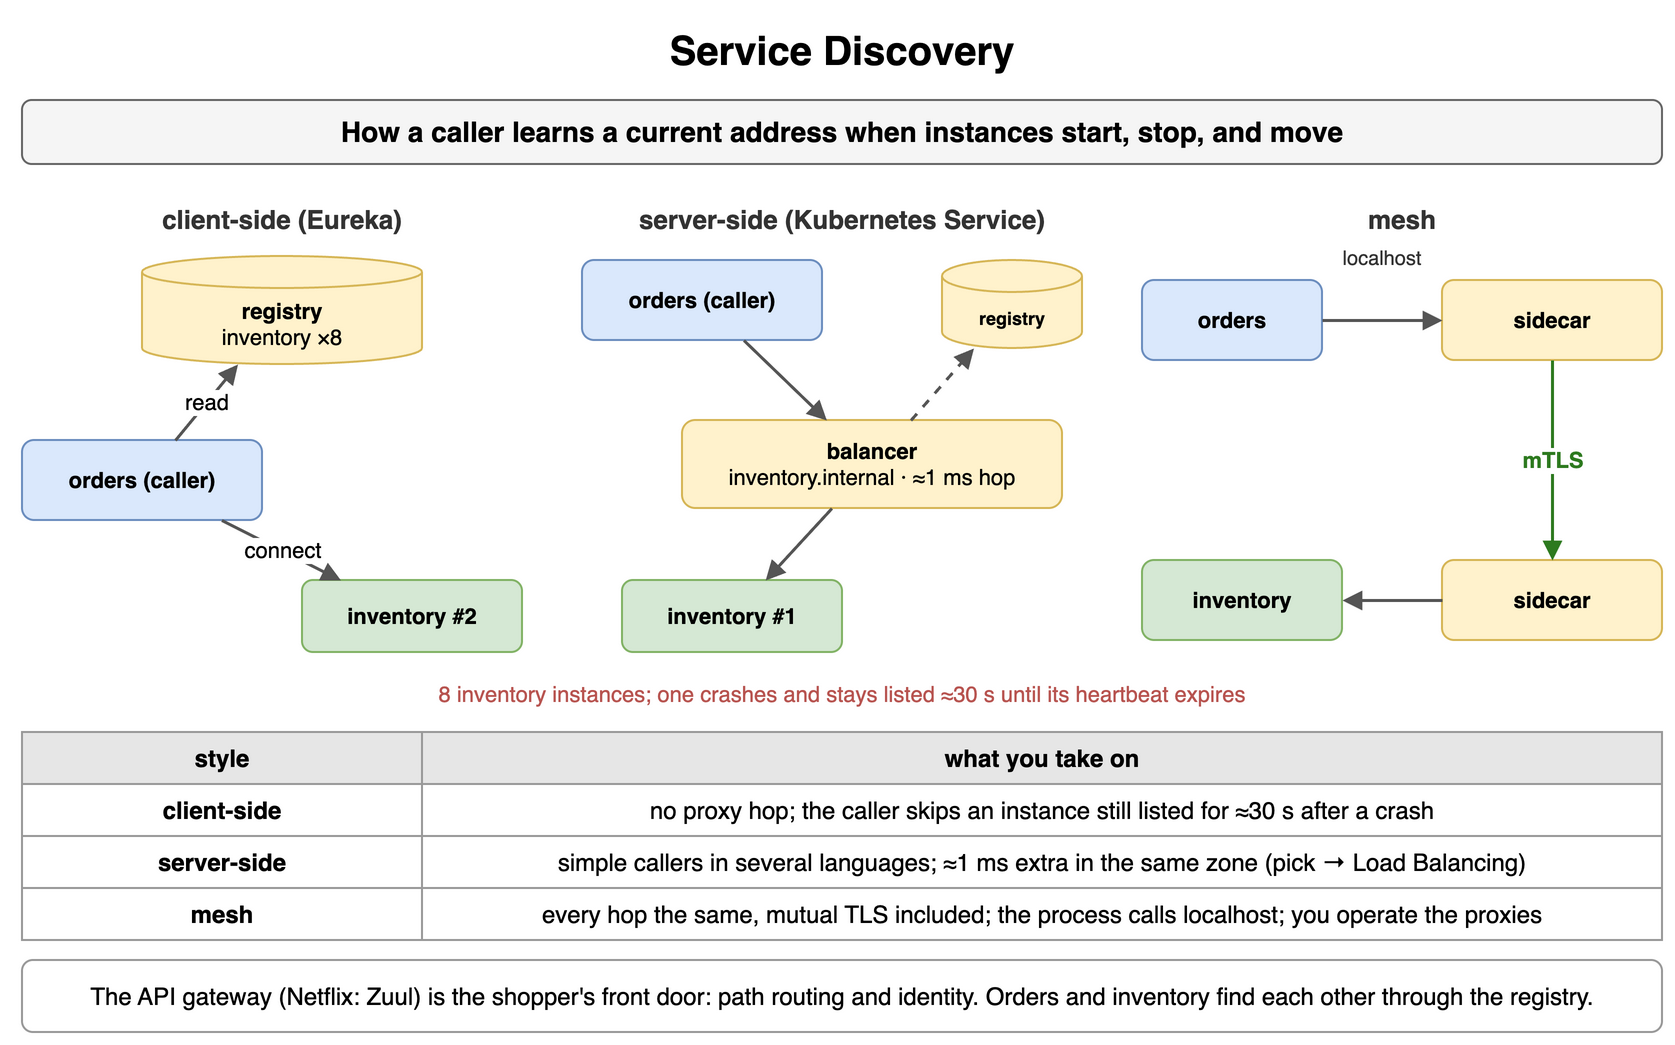

The diagram above was exported from draw.io. Its source (the exported page's mxGraphModel, read from the mxfile embedded in the PNG):
<mxGraphModel dx="900" dy="530" grid="1" gridSize="10" guides="1" tooltips="1" connect="1" arrows="1" fold="1" page="1" pageScale="1" pageWidth="900" pageHeight="530" math="0" shadow="0">
  <root>
    <mxCell id="0" />
    <mxCell id="1" parent="0" />
    <mxCell id="h1" value="Service Discovery" style="text;html=1;align=center;verticalAlign=middle;whiteSpace=wrap;fontSize=20;fontStyle=1;" vertex="1" parent="1">
      <mxGeometry x="40" y="10" width="820" height="30" as="geometry" />
    </mxCell>
    <mxCell id="h2" value="How a caller learns a current address when instances start, stop, and move" style="rounded=1;whiteSpace=wrap;html=1;fillColor=#f5f5f5;strokeColor=#666666;fontStyle=1;fontSize=14;" vertex="1" parent="1">
      <mxGeometry x="40" y="50" width="820" height="32" as="geometry" />
    </mxCell>
    <mxCell id="h3" value="client-side (Eureka)" style="text;html=1;whiteSpace=wrap;fontSize=11;align=center;verticalAlign=middle;fontSize=13;fontColor=#333333;fontStyle=1;" vertex="1" parent="1">
      <mxGeometry x="40" y="100" width="260" height="20" as="geometry" />
    </mxCell>
    <mxCell id="h4" value="server-side (Kubernetes Service)" style="text;html=1;whiteSpace=wrap;fontSize=11;align=center;verticalAlign=middle;fontSize=13;fontColor=#333333;fontStyle=1;" vertex="1" parent="1">
      <mxGeometry x="320" y="100" width="260" height="20" as="geometry" />
    </mxCell>
    <mxCell id="h5" value="mesh" style="text;html=1;whiteSpace=wrap;fontSize=11;align=center;verticalAlign=middle;fontSize=13;fontColor=#333333;fontStyle=1;" vertex="1" parent="1">
      <mxGeometry x="600" y="100" width="260" height="20" as="geometry" />
    </mxCell>
    <mxCell id="h6" value="registry&lt;br&gt;&lt;span style='font-weight:normal'&gt;inventory ×8&lt;/span&gt;" style="shape=cylinder3;whiteSpace=wrap;html=1;boundedLbl=1;backgroundOutline=1;size=8;fillColor=#fff2cc;strokeColor=#d6b656;fontStyle=1;fontSize=11;" vertex="1" parent="1">
      <mxGeometry x="100" y="128" width="140" height="54" as="geometry" />
    </mxCell>
    <mxCell id="h7" value="orders (caller)" style="rounded=1;whiteSpace=wrap;html=1;fillColor=#dae8fc;strokeColor=#6c8ebf;fontSize=11;align=center;fontStyle=1;" vertex="1" parent="1">
      <mxGeometry x="40" y="220" width="120" height="40" as="geometry" />
    </mxCell>
    <mxCell id="h8" value="inventory #2" style="rounded=1;whiteSpace=wrap;html=1;fillColor=#d5e8d4;strokeColor=#82b366;fontSize=11;align=center;fontStyle=1;" vertex="1" parent="1">
      <mxGeometry x="180" y="290" width="110" height="36" as="geometry" />
    </mxCell>
    <mxCell id="h9" value="read" style="endArrow=block;endSize=6;html=1;strokeWidth=1.5;strokeColor=#555555;fontSize=11;labelBackgroundColor=#ffffff;" edge="1" parent="1" source="h7" target="h6">
      <mxGeometry relative="1" as="geometry" />
    </mxCell>
    <mxCell id="h10" value="connect" style="endArrow=block;endSize=6;html=1;strokeWidth=1.5;strokeColor=#555555;fontSize=11;labelBackgroundColor=#ffffff;" edge="1" parent="1" source="h7" target="h8">
      <mxGeometry relative="1" as="geometry" />
    </mxCell>
    <mxCell id="h11" value="orders (caller)" style="rounded=1;whiteSpace=wrap;html=1;fillColor=#dae8fc;strokeColor=#6c8ebf;fontSize=11;align=center;fontStyle=1;" vertex="1" parent="1">
      <mxGeometry x="320" y="130" width="120" height="40" as="geometry" />
    </mxCell>
    <mxCell id="h12" value="balancer&lt;br&gt;&lt;span style='font-weight:normal'&gt;inventory.internal · ≈1 ms hop&lt;/span&gt;" style="rounded=1;whiteSpace=wrap;html=1;fillColor=#fff2cc;strokeColor=#d6b656;fontSize=11;align=center;fontStyle=1;" vertex="1" parent="1">
      <mxGeometry x="370" y="210" width="190" height="44" as="geometry" />
    </mxCell>
    <mxCell id="h13" value="registry" style="shape=cylinder3;whiteSpace=wrap;html=1;boundedLbl=1;backgroundOutline=1;size=8;fillColor=#fff2cc;strokeColor=#d6b656;fontStyle=1;fontSize=9;" vertex="1" parent="1">
      <mxGeometry x="500" y="130" width="70" height="44" as="geometry" />
    </mxCell>
    <mxCell id="h14" value="inventory #1" style="rounded=1;whiteSpace=wrap;html=1;fillColor=#d5e8d4;strokeColor=#82b366;fontSize=11;align=center;fontStyle=1;" vertex="1" parent="1">
      <mxGeometry x="340" y="290" width="110" height="36" as="geometry" />
    </mxCell>
    <mxCell id="h15" value="" style="endArrow=block;endSize=6;html=1;strokeWidth=1.5;strokeColor=#555555;fontSize=11;labelBackgroundColor=#ffffff;" edge="1" parent="1" source="h11" target="h12">
      <mxGeometry relative="1" as="geometry" />
    </mxCell>
    <mxCell id="h16" value="" style="endArrow=block;endSize=6;html=1;strokeWidth=1.5;strokeColor=#555555;fontSize=11;labelBackgroundColor=#ffffff;dashed=1;" edge="1" parent="1" source="h12" target="h13">
      <mxGeometry relative="1" as="geometry" />
    </mxCell>
    <mxCell id="h17" value="" style="endArrow=block;endSize=6;html=1;strokeWidth=1.5;strokeColor=#555555;fontSize=11;labelBackgroundColor=#ffffff;" edge="1" parent="1" source="h12" target="h14">
      <mxGeometry relative="1" as="geometry" />
    </mxCell>
    <mxCell id="h18" value="orders" style="rounded=1;whiteSpace=wrap;html=1;fillColor=#dae8fc;strokeColor=#6c8ebf;fontSize=11;align=center;fontStyle=1;" vertex="1" parent="1">
      <mxGeometry x="600" y="140" width="90" height="40" as="geometry" />
    </mxCell>
    <mxCell id="h19" value="sidecar" style="rounded=1;whiteSpace=wrap;html=1;fillColor=#fff2cc;strokeColor=#d6b656;fontSize=11;align=center;fontStyle=1;" vertex="1" parent="1">
      <mxGeometry x="750" y="140" width="110" height="40" as="geometry" />
    </mxCell>
    <mxCell id="h20" value="sidecar" style="rounded=1;whiteSpace=wrap;html=1;fillColor=#fff2cc;strokeColor=#d6b656;fontSize=11;align=center;fontStyle=1;" vertex="1" parent="1">
      <mxGeometry x="750" y="280" width="110" height="40" as="geometry" />
    </mxCell>
    <mxCell id="h21" value="inventory" style="rounded=1;whiteSpace=wrap;html=1;fillColor=#d5e8d4;strokeColor=#82b366;fontSize=11;align=center;fontStyle=1;" vertex="1" parent="1">
      <mxGeometry x="600" y="280" width="100" height="40" as="geometry" />
    </mxCell>
    <mxCell id="h22" value="" style="endArrow=block;endSize=6;html=1;strokeWidth=1.5;strokeColor=#555555;fontSize=11;labelBackgroundColor=#ffffff;" edge="1" parent="1" source="h18" target="h19">
      <mxGeometry relative="1" as="geometry" />
    </mxCell>
    <mxCell id="h23" value="localhost" style="text;html=1;whiteSpace=wrap;fontSize=11;align=center;verticalAlign=middle;fontSize=10;fontColor=#333333;" vertex="1" parent="1">
      <mxGeometry x="690" y="120" width="60" height="18" as="geometry" />
    </mxCell>
    <mxCell id="h24" value="mTLS" style="endArrow=block;endSize=6;html=1;strokeWidth=1.5;strokeColor=#2d7a1f;fontSize=11;labelBackgroundColor=#ffffff;fontColor=#2d7a1f;fontStyle=1;" edge="1" parent="1" source="h19" target="h20">
      <mxGeometry relative="1" as="geometry" />
    </mxCell>
    <mxCell id="h25" value="" style="endArrow=block;endSize=6;html=1;strokeWidth=1.5;strokeColor=#555555;fontSize=11;labelBackgroundColor=#ffffff;" edge="1" parent="1" source="h20" target="h21">
      <mxGeometry relative="1" as="geometry" />
    </mxCell>
    <mxCell id="h26" value="8 inventory instances; one crashes and stays listed ≈30 s until its heartbeat expires" style="text;html=1;whiteSpace=wrap;fontSize=11;align=center;verticalAlign=middle;fontSize=11;fontColor=#b85450;" vertex="1" parent="1">
      <mxGeometry x="40" y="338" width="820" height="18" as="geometry" />
    </mxCell>
    <mxCell id="h27" value="style" style="whiteSpace=wrap;html=1;fillColor=#e6e6e6;strokeColor=#999999;fontStyle=1;fontSize=12;" vertex="1" parent="1">
      <mxGeometry x="40" y="366" width="200" height="26" as="geometry" />
    </mxCell>
    <mxCell id="h28" value="what you take on" style="whiteSpace=wrap;html=1;fillColor=#e6e6e6;strokeColor=#999999;fontStyle=1;fontSize=12;" vertex="1" parent="1">
      <mxGeometry x="240" y="366" width="620" height="26" as="geometry" />
    </mxCell>
    <mxCell id="h29" value="client-side" style="whiteSpace=wrap;html=1;strokeColor=#999999;fontSize=12;fillColor=#ffffff;fontStyle=1;" vertex="1" parent="1">
      <mxGeometry x="40" y="392" width="200" height="26" as="geometry" />
    </mxCell>
    <mxCell id="h30" value="no proxy hop; the caller skips an instance still listed for ≈30 s after a crash" style="whiteSpace=wrap;html=1;strokeColor=#999999;fontSize=12;fillColor=#ffffff;" vertex="1" parent="1">
      <mxGeometry x="240" y="392" width="620" height="26" as="geometry" />
    </mxCell>
    <mxCell id="h31" value="server-side" style="whiteSpace=wrap;html=1;strokeColor=#999999;fontSize=12;fillColor=#ffffff;fontStyle=1;" vertex="1" parent="1">
      <mxGeometry x="40" y="418" width="200" height="26" as="geometry" />
    </mxCell>
    <mxCell id="h32" value="simple callers in several languages; ≈1 ms extra in the same zone (pick → Load Balancing)" style="whiteSpace=wrap;html=1;strokeColor=#999999;fontSize=12;fillColor=#ffffff;" vertex="1" parent="1">
      <mxGeometry x="240" y="418" width="620" height="26" as="geometry" />
    </mxCell>
    <mxCell id="h33" value="mesh" style="whiteSpace=wrap;html=1;strokeColor=#999999;fontSize=12;fillColor=#ffffff;fontStyle=1;" vertex="1" parent="1">
      <mxGeometry x="40" y="444" width="200" height="26" as="geometry" />
    </mxCell>
    <mxCell id="h34" value="every hop the same, mutual TLS included; the process calls localhost; you operate the proxies" style="whiteSpace=wrap;html=1;strokeColor=#999999;fontSize=12;fillColor=#ffffff;" vertex="1" parent="1">
      <mxGeometry x="240" y="444" width="620" height="26" as="geometry" />
    </mxCell>
    <mxCell id="h35" value="The API gateway (Netflix: Zuul) is the shopper's front door: path routing and identity. Orders and inventory find each other through the registry." style="rounded=1;whiteSpace=wrap;html=1;fillColor=#ffffff;strokeColor=#999999;fontSize=12;align=center;" vertex="1" parent="1">
      <mxGeometry x="40" y="480" width="820" height="36" as="geometry" />
    </mxCell>
  </root>
</mxGraphModel>